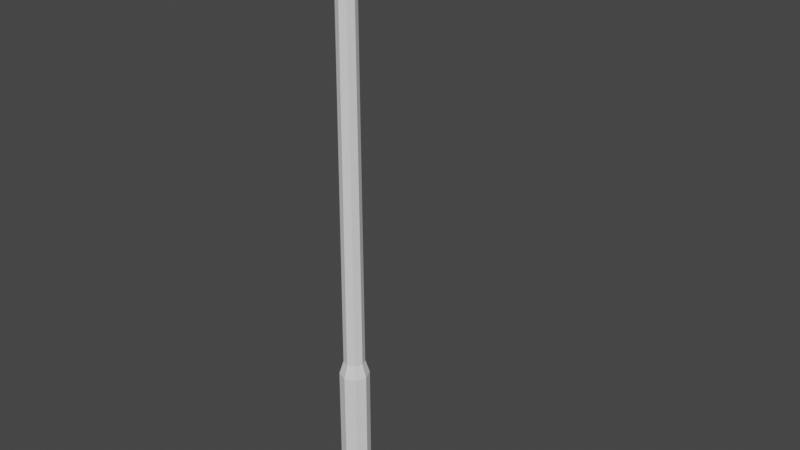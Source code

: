 # Source: street_lamp.blend  (saved by Blender 2.80.35; exported with 4.5.12 LTS)
import bpy
from mathutils import Matrix  # noqa: F401  (used for matrix-valued properties, if any)

bpy.ops.wm.read_factory_settings(use_empty=True)
scene = bpy.context.scene
scene.name = 'Scene'

# ---- collections
col_collection = bpy.data.collections.new('Collection'); scene.collection.children.link(col_collection)

# ---- world
world_world = bpy.data.worlds.new('World'); scene.world = world_world
world_world.color = (0.05088, 0.05088, 0.05088)
world_world.use_sun_shadow = False
world_world.sun_shadow_jitter_overblur = 0.0

# ---- meshes
me_cylinder_001 = bpy.data.meshes.new('Cylinder.001')
me_cylinder_001.from_pydata([(-4.081e-08, 0.2176, 0.0), (-4.081e-08, 0.2176, 1.6), (0.1539, 0.1539, 0.0), (0.1539, 0.1539, 1.6), (0.2176, -3.682e-09, 0.0), (0.2176, -3.682e-09, 1.6), (0.1539, -0.1539, 0.0), (0.1539, -0.1539, 1.6), (-5.983e-08, -0.2176, 0.0), (-5.983e-08, -0.2176, 1.6), (-0.1539, -0.1539, 0.0), (-0.1539, -0.1539, 1.6), (-0.2176, 8.424e-09, 0.0), (-0.2176, 8.424e-09, 1.6), (-0.1539, 0.1539, 0.0), (-0.1539, 0.1539, 1.6), (-4.626e-08, 0.1545, 1.803), (0.1093, 0.1093, 1.803), (0.1545, 8.54e-11, 1.803), (0.1093, -0.1093, 1.803), (-5.976e-08, -0.1545, 1.803), (-0.1093, -0.1093, 1.803), (-0.1545, 8.682e-09, 1.803), (-0.1093, 0.1093, 1.803), (0.0, 0.1425, 8.027), (0.09617, 0.1008, 7.996), (0.136, 5.663e-09, 7.984), (0.09617, -0.1008, 7.996), (0.0, -0.1425, 8.027), (-0.09617, -0.1008, 8.057), (-0.136, 2.713e-09, 8.069), (-0.09617, 0.1008, 8.057), (0.236, 0.1425, 8.367), (0.2819, 0.1008, 8.277), (0.3009, -2.024e-08, 8.24), (0.2819, -0.1008, 8.277), (0.236, -0.1425, 8.367), (0.1902, -0.1008, 8.456), (0.1712, -4.216e-08, 8.493), (0.1902, 0.1008, 8.456), (1.317, 0.1184, 8.377), (1.315, 0.08374, 8.293), (1.315, 4.142e-09, 8.259), (1.315, -0.08374, 8.293), (1.317, -0.1184, 8.377), (1.319, -0.08374, 8.461), (1.319, -1.286e-08, 8.496), (1.319, 0.08374, 8.461), (1.119, -0.1419, 8.232), (1.119, 0.1419, 8.232), (1.886, -0.196, 8.232), (1.886, 0.196, 8.232), (1.191, 0.196, 8.232), (1.191, -0.196, 8.232), (1.163, -0.126, 8.515), (1.119, -0.1419, 8.47), (1.163, 0.126, 8.515), (1.119, 0.1419, 8.47), (1.841, -0.1469, 8.515), (1.886, -0.196, 8.47), (1.841, 0.1469, 8.515), (1.886, 0.196, 8.47), (1.191, 0.196, 8.47), (1.191, 0.1467, 8.515), (1.191, -0.196, 8.47), (1.191, -0.1467, 8.515), (1.191, -0.196, 8.251), (1.119, -0.1419, 8.251), (1.119, 0.1419, 8.251), (1.191, 0.196, 8.251), (1.886, 0.196, 8.251), (1.886, -0.196, 8.251), (1.103, 0.1528, 8.232), (1.103, -0.1528, 8.232), (1.179, 0.2112, 8.232), (1.913, -0.2112, 8.232), (1.913, 0.2112, 8.232), (1.179, -0.2112, 8.232), (1.103, -0.1528, 8.251), (1.103, 0.1528, 8.251), (1.179, 0.2112, 8.251), (1.913, -0.2112, 8.251), (1.179, -0.2112, 8.251), (1.913, 0.2112, 8.251), (1.886, -0.196, 8.168), (1.855, -0.1789, 8.122), (1.855, 0.1789, 8.122), (1.886, 0.196, 8.168), (1.191, -0.196, 8.168), (1.221, -0.1789, 8.122), (1.221, 0.1789, 8.122), (1.191, 0.196, 8.168), (1.769, -0.1301, 8.077), (1.709, -0.08314, 8.061), (1.709, 0.08314, 8.061), (1.769, 0.1301, 8.077), (1.308, -0.1301, 8.077), (1.368, -0.08314, 8.061), (1.368, 0.08314, 8.061), (1.308, 0.1301, 8.077)], [], [(0, 1, 3, 2), (2, 3, 5, 4), (4, 5, 7, 6), (6, 7, 9, 8), (8, 9, 11, 10), (10, 11, 13, 12), (3, 1, 15, 13, 11, 9, 7, 5), (12, 13, 15, 14), (14, 15, 1, 0), (0, 2, 4, 6, 8, 10, 12, 14), (7, 19, 20, 9), (15, 13, 22, 23), (3, 17, 18, 5), (9, 20, 21, 11), (1, 15, 23, 16), (1, 16, 17, 3), (5, 18, 19, 7), (11, 21, 22, 13), (16, 23, 31, 24), (21, 29, 30, 22), (19, 27, 28, 20), (17, 25, 26, 18), (23, 22, 30, 31), (20, 28, 29, 21), (18, 26, 27, 19), (16, 24, 25, 17), (17, 18, 19, 20, 21, 22, 23, 16), (24, 31, 39, 32), (30, 29, 37, 38), (28, 27, 35, 36), (26, 25, 33, 34), (31, 30, 38, 39), (29, 28, 36, 37), (27, 26, 34, 35), (25, 24, 32, 33), (35, 34, 42, 43), (33, 32, 40, 41), (32, 39, 47, 40), (38, 37, 45, 46), (36, 35, 43, 44), (34, 33, 41, 42), (39, 38, 46, 47), (37, 36, 44, 45), (63, 56, 54, 65), (71, 59, 64, 66), (67, 55, 57, 68), (90, 86, 95, 99), (68, 57, 62, 69), (70, 61, 59, 71), (49, 52, 53, 48), (69, 62, 61, 70), (60, 63, 65, 58), (54, 56, 57, 55), (63, 60, 61, 62), (60, 58, 59, 61), (65, 54, 55, 64), (56, 63, 62, 57), (58, 65, 64, 59), (66, 64, 55, 67), (68, 69, 80, 79), (49, 48, 73, 72), (53, 50, 75, 77), (70, 71, 81, 83), (71, 66, 82, 81), (50, 51, 76, 75), (77, 82, 78, 73), (74, 80, 83, 76), (76, 83, 81, 75), (72, 79, 80, 74), (73, 78, 79, 72), (75, 81, 82, 77), (66, 67, 78, 82), (51, 52, 74, 76), (52, 49, 72, 74), (67, 68, 79, 78), (48, 53, 77, 73), (69, 70, 83, 80), (50, 53, 88, 84), (98, 94, 93, 97), (89, 90, 99, 96), (85, 89, 96, 92), (52, 51, 87, 91), (51, 50, 84, 87), (53, 52, 91, 88), (85, 86, 87, 84), (89, 85, 84, 88), (86, 90, 91, 87), (90, 89, 88, 91), (93, 94, 95, 92), (97, 93, 92, 96), (94, 98, 99, 95), (98, 97, 96, 99), (86, 85, 92, 95)])
_uv = me_cylinder_001.uv_layers.new(name='UVMap')
_uv.uv.foreach_set('vector', [1.0, 0.5, 1.0, 0.9, 0.875, 0.9, 0.875, 0.5, 0.875, 0.5, 0.875, 0.9, 0.75, 0.9, 0.75, 0.5, 0.75, 0.5, 0.75, 0.9, 0.625, 0.9, 0.625, 0.5, 0.625, 0.5, 0.625, 0.9, 0.5, 0.9, 0.5, 0.5, 0.5, 0.5, 0.5, 0.9, 0.375, 0.9, 0.375, 0.5, 0.375, 0.5, 0.375, 0.9, 0.25, 0.9, 0.25, 0.5, 0.4197, 0.4197, 0.25, 0.49, 0.08029, 0.4197, 0.01, 0.25, 0.08029, 0.08029, 0.25, 0.01, 0.4197, 0.08029, 0.49, 0.25, 0.25, 0.5, 0.25, 0.9, 0.125, 0.9, 0.125, 0.5, 0.125, 0.5, 0.125, 0.9, 0.0, 0.9, 0.0, 0.5, 0.75, 0.49, 0.9197, 0.4197, 0.99, 0.25, 0.9197, 0.08029, 0.75, 0.01, 0.5803, 0.08029, 0.51, 0.25, 0.5803, 0.4197, 0.625, 0.9, 0.625, 0.9, 0.5, 0.9, 0.5, 0.9, 0.08029, 0.4197, 0.01, 0.25, 0.01, 0.25, 0.08029, 0.4197, 0.875, 0.9, 0.875, 0.9, 0.75, 0.9, 0.75, 0.9, 0.5, 0.9, 0.5, 0.9, 0.375, 0.9, 0.375, 0.9, 0.25, 0.49, 0.08029, 0.4197, 0.08029, 0.4197, 0.25, 0.49, 1.0, 0.9, 1.0, 0.9, 0.875, 0.9, 0.875, 0.9, 0.75, 0.9, 0.75, 0.9, 0.625, 0.9, 0.625, 0.9, 0.375, 0.9, 0.375, 0.9, 0.25, 0.9, 0.25, 0.9, 0.25, 0.49, 0.08029, 0.4197, 0.08029, 0.4197, 0.25, 0.49, 0.375, 0.9, 0.375, 0.9, 0.25, 0.9, 0.25, 0.9, 0.625, 0.9, 0.625, 0.9, 0.5, 0.9, 0.5, 0.9, 0.875, 0.9, 0.875, 0.9, 0.75, 0.9, 0.75, 0.9, 0.08029, 0.4197, 0.01, 0.25, 0.01, 0.25, 0.08029, 0.4197, 0.5, 0.9, 0.5, 0.9, 0.375, 0.9, 0.375, 0.9, 0.75, 0.9, 0.75, 0.9, 0.625, 0.9, 0.625, 0.9, 1.0, 0.9, 1.0, 0.9, 0.875, 0.9, 0.875, 0.9, 0.0, 0.0, 0.0, 0.0, 0.0, 0.0, 0.0, 0.0, 0.0, 0.0, 0.0, 0.0, 0.0, 0.0, 0.0, 0.0, 0.25, 0.49, 0.08029, 0.4197, 0.08029, 0.4197, 0.25, 0.49, 0.25, 0.9, 0.375, 0.9, 0.375, 0.9, 0.25, 0.9, 0.5, 0.9, 0.625, 0.9, 0.625, 0.9, 0.5, 0.9, 0.75, 0.9, 0.875, 0.9, 0.875, 0.9, 0.75, 0.9, 0.08029, 0.4197, 0.01, 0.25, 0.01, 0.25, 0.08029, 0.4197, 0.375, 0.9, 0.5, 0.9, 0.5, 0.9, 0.375, 0.9, 0.625, 0.9, 0.75, 0.9, 0.75, 0.9, 0.625, 0.9, 0.875, 0.9, 1.0, 0.9, 1.0, 0.9, 0.875, 0.9, 0.625, 0.9, 0.75, 0.9, 0.75, 0.9, 0.625, 0.9, 0.875, 0.9, 1.0, 0.9, 1.0, 0.9, 0.875, 0.9, 0.25, 0.49, 0.08029, 0.4197, 0.08029, 0.4197, 0.25, 0.49, 0.25, 0.9, 0.375, 0.9, 0.375, 0.9, 0.25, 0.9, 0.5, 0.9, 0.625, 0.9, 0.625, 0.9, 0.5, 0.9, 0.75, 0.9, 0.875, 0.9, 0.875, 0.9, 0.75, 0.9, 0.08029, 0.4197, 0.01, 0.25, 0.01, 0.25, 0.08029, 0.4197, 0.375, 0.9, 0.5, 0.9, 0.5, 0.9, 0.375, 0.9, 0.8502, 0.5314, 0.8596, 0.5341, 0.8596, 0.7159, 0.8502, 0.7186, 0.3916, 0.75, 0.5853, 0.75, 0.5853, 0.9752, 0.3916, 0.9752, 0.3916, 0.0, 0.5853, 0.0, 0.5853, 0.25, 0.3916, 0.25, 0.1498, 0.5, 0.375, 0.5, 0.375, 0.5, 0.1498, 0.5, 0.3916, 0.25, 0.5853, 0.25, 0.5853, 0.2748, 0.3916, 0.2748, 0.3916, 0.5, 0.5853, 0.5, 0.5853, 0.75, 0.3916, 0.75, 0.125, 0.5, 0.1498, 0.5, 0.1498, 0.75, 0.125, 0.75, 0.3916, 0.2748, 0.5853, 0.2748, 0.5853, 0.5, 0.3916, 0.5, 0.6396, 0.5313, 0.8502, 0.5314, 0.8502, 0.7186, 0.6396, 0.7187, 0.8596, 0.7159, 0.8596, 0.5341, 0.875, 0.5, 0.875, 0.75, 0.8502, 0.5314, 0.6396, 0.5313, 0.625, 0.5, 0.8502, 0.5, 0.6396, 0.5313, 0.6396, 0.7187, 0.5853, 0.75, 0.5853, 0.5, 0.8502, 0.7186, 0.8596, 0.7159, 0.875, 0.75, 0.8502, 0.75, 0.8596, 0.5341, 0.8502, 0.5314, 0.8502, 0.5, 0.875, 0.5, 0.6396, 0.7187, 0.8502, 0.7186, 0.8502, 0.75, 0.625, 0.75, 0.3916, 0.9752, 0.5853, 0.9752, 0.5853, 1.0, 0.3916, 1.0, 0.3916, 0.25, 0.3916, 0.2748, 0.3916, 0.2748, 0.3916, 0.25, 0.125, 0.5, 0.125, 0.75, 0.125, 0.75, 0.125, 0.5, 0.1498, 0.75, 0.375, 0.75, 0.375, 0.75, 0.1498, 0.75, 0.3916, 0.5, 0.3916, 0.75, 0.3916, 0.75, 0.3916, 0.5, 0.3916, 0.75, 0.3916, 0.9752, 0.3916, 0.9752, 0.3916, 0.75, 0.375, 0.75, 0.375, 0.5, 0.375, 0.5, 0.375, 0.75, 0.375, 0.9752, 0.3916, 0.9752, 0.3916, 1.0, 0.375, 1.0, 0.375, 0.2748, 0.3916, 0.2748, 0.3916, 0.5, 0.375, 0.5, 0.375, 0.5, 0.3916, 0.5, 0.3916, 0.75, 0.375, 0.75, 0.375, 0.25, 0.3916, 0.25, 0.3916, 0.2748, 0.375, 0.2748, 0.375, 0.0, 0.3916, 0.0, 0.3916, 0.25, 0.375, 0.25, 0.375, 0.75, 0.3916, 0.75, 0.3916, 0.9752, 0.375, 0.9752, 0.3916, 0.9752, 0.3916, 1.0, 0.3916, 1.0, 0.3916, 0.9752, 0.375, 0.5, 0.1498, 0.5, 0.1498, 0.5, 0.375, 0.5, 0.1498, 0.5, 0.125, 0.5, 0.125, 0.5, 0.1498, 0.5, 0.3916, 0.0, 0.3916, 0.25, 0.3916, 0.25, 0.3916, 0.0, 0.125, 0.75, 0.1498, 0.75, 0.1498, 0.75, 0.125, 0.75, 0.3916, 0.2748, 0.3916, 0.5, 0.3916, 0.5, 0.3916, 0.2748, 0.375, 0.75, 0.1498, 0.75, 0.1498, 0.75, 0.375, 0.75, 0.1665, 0.533, 0.3582, 0.533, 0.3582, 0.717, 0.1665, 0.717, 0.1498, 0.75, 0.1498, 0.5, 0.1498, 0.5, 0.1498, 0.75, 0.375, 0.75, 0.1498, 0.75, 0.1498, 0.75, 0.375, 0.75, 0.1498, 0.5, 0.375, 0.5, 0.375, 0.5, 0.1498, 0.5, 0.375, 0.5, 0.375, 0.75, 0.375, 0.75, 0.375, 0.5, 0.1498, 0.75, 0.1498, 0.5, 0.1498, 0.5, 0.1498, 0.75, 0.375, 0.75, 0.375, 0.5, 0.375, 0.5, 0.375, 0.75, 0.1498, 0.75, 0.375, 0.75, 0.375, 0.75, 0.1498, 0.75, 0.375, 0.5, 0.1498, 0.5, 0.1498, 0.5, 0.375, 0.5, 0.1498, 0.5, 0.1498, 0.75, 0.1498, 0.75, 0.1498, 0.5, 0.3582, 0.717, 0.3582, 0.533, 0.375, 0.5, 0.375, 0.75, 0.1665, 0.717, 0.3582, 0.717, 0.375, 0.75, 0.1498, 0.75, 0.3582, 0.533, 0.1665, 0.533, 0.1498, 0.5, 0.375, 0.5, 0.1665, 0.533, 0.1665, 0.717, 0.1498, 0.75, 0.1498, 0.5, 0.375, 0.5, 0.375, 0.75, 0.375, 0.75, 0.375, 0.5])
me_cylinder_001.use_remesh_preserve_volume = False
me_cylinder_001.use_remesh_preserve_attributes = False
me_cylinder_001.use_mirror_vertex_groups = False
me_cylinder_001.update()

# ---- objects
ob_cylinder = bpy.data.objects.new('Cylinder', me_cylinder_001)

# ---- transforms, parenting, visibility, modifiers, constraints
ob_cylinder.location = (0.0, 0.0, 0.0)
ob_cylinder.lineart.crease_threshold = 0.0

# ---- collection membership
col_collection.objects.link(ob_cylinder)

# ---- scene / render settings (as saved in the file)
scene.frame_start = 1; scene.frame_end = 250; scene.frame_set(1)
scene.render.engine = 'BLENDER_EEVEE_NEXT'
scene.render.motion_blur_shutter = 1.0
scene.cycles.use_denoising = False
scene.cycles.samples = 128
scene.cycles.sampling_pattern = 'TABULATED_SOBOL'
scene.cycles.use_adaptive_sampling = False
scene.cycles.use_light_tree = False
scene.view_settings.view_transform = 'Filmic'
bpy.context.view_layer.update()

# ---- added for rendering (the .blend has no active camera and no usable light): camera, sun
cam_auto = bpy.data.cameras.new('AutoCamera')
cam_auto.lens = 50.0
cam_auto.sensor_width = 36.0
cam_auto.clip_end = 1000.0
ob_auto_camera = bpy.data.objects.new('AutoCamera', cam_auto)
scene.collection.objects.link(ob_auto_camera)
ob_auto_camera.location = (8.97863, -9.75696, 10.7619)
ob_auto_camera.rotation_euler = (1.09748, -7.21219e-08, 0.694738)
scene.camera = ob_auto_camera
light_auto_sun = bpy.data.lights.new('AutoSun', 'SUN')
light_auto_sun.energy = 3.0
light_auto_sun.angle = 0.0523599
ob_auto_sun = bpy.data.objects.new('AutoSun', light_auto_sun)
scene.collection.objects.link(ob_auto_sun)
ob_auto_sun.rotation_euler = (0.872665, 0.174533, 0.523599)
bpy.context.view_layer.update()
